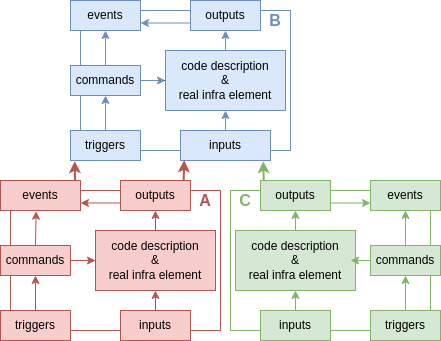

The diagram above was exported from draw.io. Its source (the exported page's mxGraphModel, read from the mxfile embedded in the PNG):
<mxGraphModel dx="82" dy="415" grid="1" gridSize="10" guides="1" tooltips="1" connect="1" arrows="1" fold="1" page="1" pageScale="1" pageWidth="200" pageHeight="200" math="0" shadow="0">
  <root>
    <mxCell id="0" />
    <mxCell id="1" parent="0" />
    <mxCell id="sd2WOmhabI0qJceirrmn-1" value="" style="rounded=0;whiteSpace=wrap;html=1;strokeColor=#6C8EBF;fillColor=none;fontColor=#000000;" parent="1" vertex="1">
      <mxGeometry x="690" y="20" width="210" height="140" as="geometry" />
    </mxCell>
    <mxCell id="sd2WOmhabI0qJceirrmn-37" value="" style="edgeStyle=orthogonalEdgeStyle;rounded=0;orthogonalLoop=1;jettySize=auto;html=1;fontColor=#000000;" parent="1" source="sd2WOmhabI0qJceirrmn-4" edge="1">
      <mxGeometry relative="1" as="geometry">
        <mxPoint x="830" y="90" as="targetPoint" />
      </mxGeometry>
    </mxCell>
    <mxCell id="sd2WOmhabI0qJceirrmn-4" value="commands" style="rounded=0;whiteSpace=wrap;html=1;fillColor=#dae8fc;strokeColor=#6c8ebf;fontColor=#000000;" parent="1" vertex="1">
      <mxGeometry x="680" y="75" width="70" height="30" as="geometry" />
    </mxCell>
    <mxCell id="sd2WOmhabI0qJceirrmn-5" value="triggers" style="rounded=0;whiteSpace=wrap;html=1;fillColor=#dae8fc;strokeColor=#6c8ebf;fontColor=#000000;" parent="1" vertex="1">
      <mxGeometry x="680" y="140" width="70" height="30" as="geometry" />
    </mxCell>
    <mxCell id="sd2WOmhabI0qJceirrmn-6" value="events" style="rounded=0;whiteSpace=wrap;html=1;fillColor=#dae8fc;strokeColor=#6c8ebf;fontColor=#000000;" parent="1" vertex="1">
      <mxGeometry x="680" y="10" width="70" height="30" as="geometry" />
    </mxCell>
    <mxCell id="sd2WOmhabI0qJceirrmn-7" value="outputs" style="rounded=0;whiteSpace=wrap;html=1;fillColor=#dae8fc;strokeColor=#6c8ebf;fontColor=#000000;" parent="1" vertex="1">
      <mxGeometry x="800" y="10" width="70" height="30" as="geometry" />
    </mxCell>
    <mxCell id="sd2WOmhabI0qJceirrmn-8" value="inputs" style="rounded=0;whiteSpace=wrap;html=1;fillColor=#dae8fc;strokeColor=#6c8ebf;fontColor=#000000;" parent="1" vertex="1">
      <mxGeometry x="790" y="140" width="90" height="30" as="geometry" />
    </mxCell>
    <mxCell id="sd2WOmhabI0qJceirrmn-9" value="code description&lt;div&gt;&amp;amp;&lt;/div&gt;&lt;div&gt;real infra element&lt;/div&gt;" style="rounded=0;whiteSpace=wrap;html=1;fillColor=#dae8fc;strokeColor=#6c8ebf;fontColor=#000000;" parent="1" vertex="1">
      <mxGeometry x="775" y="60" width="120" height="60" as="geometry" />
    </mxCell>
    <mxCell id="sd2WOmhabI0qJceirrmn-12" value="" style="endArrow=classic;html=1;rounded=0;exitX=0;exitY=0.75;exitDx=0;exitDy=0;entryX=1;entryY=0.75;entryDx=0;entryDy=0;strokeWidth=1;strokeColor=#6C8EBF;fontColor=#000000;" parent="1" source="sd2WOmhabI0qJceirrmn-7" target="sd2WOmhabI0qJceirrmn-6" edge="1">
      <mxGeometry width="50" height="50" relative="1" as="geometry">
        <mxPoint x="770" y="240" as="sourcePoint" />
        <mxPoint x="800" y="320" as="targetPoint" />
      </mxGeometry>
    </mxCell>
    <mxCell id="sd2WOmhabI0qJceirrmn-13" style="edgeStyle=orthogonalEdgeStyle;rounded=0;orthogonalLoop=1;jettySize=auto;html=1;exitX=0.5;exitY=1;exitDx=0;exitDy=0;fontColor=#000000;" parent="1" edge="1">
      <mxGeometry relative="1" as="geometry">
        <mxPoint x="795" y="170" as="sourcePoint" />
        <mxPoint x="795" y="170" as="targetPoint" />
      </mxGeometry>
    </mxCell>
    <mxCell id="sd2WOmhabI0qJceirrmn-14" value="" style="endArrow=classic;html=1;rounded=0;entryX=0.5;entryY=1;entryDx=0;entryDy=0;exitX=0.5;exitY=0;exitDx=0;exitDy=0;strokeColor=#6C8EBF;fontColor=#000000;" parent="1" source="sd2WOmhabI0qJceirrmn-8" target="sd2WOmhabI0qJceirrmn-9" edge="1">
      <mxGeometry width="50" height="50" relative="1" as="geometry">
        <mxPoint x="830" y="150" as="sourcePoint" />
        <mxPoint x="850" y="120" as="targetPoint" />
      </mxGeometry>
    </mxCell>
    <mxCell id="sd2WOmhabI0qJceirrmn-15" value="" style="endArrow=classic;html=1;rounded=0;exitX=0.5;exitY=0;exitDx=0;exitDy=0;entryX=0.5;entryY=1;entryDx=0;entryDy=0;strokeColor=#6C8EBF;fontColor=#000000;" parent="1" source="sd2WOmhabI0qJceirrmn-9" target="sd2WOmhabI0qJceirrmn-7" edge="1">
      <mxGeometry width="50" height="50" relative="1" as="geometry">
        <mxPoint x="800" y="170" as="sourcePoint" />
        <mxPoint x="850" y="120" as="targetPoint" />
      </mxGeometry>
    </mxCell>
    <mxCell id="sd2WOmhabI0qJceirrmn-16" value="" style="endArrow=classic;html=1;rounded=0;exitX=0.5;exitY=0;exitDx=0;exitDy=0;entryX=0.5;entryY=1;entryDx=0;entryDy=0;strokeColor=#6C8EBF;fontColor=#000000;" parent="1" source="sd2WOmhabI0qJceirrmn-5" target="sd2WOmhabI0qJceirrmn-4" edge="1">
      <mxGeometry width="50" height="50" relative="1" as="geometry">
        <mxPoint x="800" y="170" as="sourcePoint" />
        <mxPoint x="850" y="120" as="targetPoint" />
      </mxGeometry>
    </mxCell>
    <mxCell id="sd2WOmhabI0qJceirrmn-17" value="" style="endArrow=classic;html=1;rounded=0;exitX=0.5;exitY=0;exitDx=0;exitDy=0;entryX=0.5;entryY=1;entryDx=0;entryDy=0;strokeColor=#6C8EBF;fontColor=#000000;" parent="1" source="sd2WOmhabI0qJceirrmn-4" target="sd2WOmhabI0qJceirrmn-6" edge="1">
      <mxGeometry width="50" height="50" relative="1" as="geometry">
        <mxPoint x="800" y="170" as="sourcePoint" />
        <mxPoint x="850" y="120" as="targetPoint" />
      </mxGeometry>
    </mxCell>
    <mxCell id="sd2WOmhabI0qJceirrmn-18" value="" style="endArrow=classic;html=1;rounded=0;exitX=1;exitY=0.5;exitDx=0;exitDy=0;entryX=0;entryY=0.5;entryDx=0;entryDy=0;strokeColor=#6C8EBF;fontColor=#000000;" parent="1" source="sd2WOmhabI0qJceirrmn-4" target="sd2WOmhabI0qJceirrmn-9" edge="1">
      <mxGeometry width="50" height="50" relative="1" as="geometry">
        <mxPoint x="800" y="170" as="sourcePoint" />
        <mxPoint x="850" y="120" as="targetPoint" />
      </mxGeometry>
    </mxCell>
    <mxCell id="zh7kNDEBeC1c80QpdQVo-16" value="" style="rounded=0;whiteSpace=wrap;html=1;strokeColor=#b85450;fillColor=none;" parent="1" vertex="1">
      <mxGeometry x="620" y="200" width="210" height="140" as="geometry" />
    </mxCell>
    <mxCell id="zh7kNDEBeC1c80QpdQVo-17" value="" style="edgeStyle=orthogonalEdgeStyle;rounded=0;orthogonalLoop=1;jettySize=auto;html=1;fontColor=#000000;fillColor=#f8cecc;strokeColor=#b85450;" parent="1" source="zh7kNDEBeC1c80QpdQVo-18" edge="1">
      <mxGeometry relative="1" as="geometry">
        <mxPoint x="760" y="270" as="targetPoint" />
      </mxGeometry>
    </mxCell>
    <mxCell id="zh7kNDEBeC1c80QpdQVo-18" value="commands" style="rounded=0;whiteSpace=wrap;html=1;fillColor=#f8cecc;strokeColor=#b85450;" parent="1" vertex="1">
      <mxGeometry x="610" y="255" width="70" height="30" as="geometry" />
    </mxCell>
    <mxCell id="zh7kNDEBeC1c80QpdQVo-19" value="triggers" style="rounded=0;whiteSpace=wrap;html=1;fillColor=#f8cecc;strokeColor=#b85450;" parent="1" vertex="1">
      <mxGeometry x="610" y="320" width="70" height="30" as="geometry" />
    </mxCell>
    <mxCell id="zh7kNDEBeC1c80QpdQVo-20" value="events" style="rounded=0;whiteSpace=wrap;html=1;fillColor=#f8cecc;strokeColor=#b85450;" parent="1" vertex="1">
      <mxGeometry x="610" y="190" width="80" height="30" as="geometry" />
    </mxCell>
    <mxCell id="zh7kNDEBeC1c80QpdQVo-21" value="outputs" style="rounded=0;whiteSpace=wrap;html=1;fillColor=#f8cecc;strokeColor=#b85450;" parent="1" vertex="1">
      <mxGeometry x="730" y="190" width="70" height="30" as="geometry" />
    </mxCell>
    <mxCell id="zh7kNDEBeC1c80QpdQVo-22" value="inputs" style="rounded=0;whiteSpace=wrap;html=1;fillColor=#f8cecc;strokeColor=#b85450;" parent="1" vertex="1">
      <mxGeometry x="730" y="320" width="70" height="30" as="geometry" />
    </mxCell>
    <mxCell id="zh7kNDEBeC1c80QpdQVo-23" value="code description&lt;div&gt;&amp;amp;&lt;/div&gt;&lt;div&gt;real infra element&lt;/div&gt;" style="rounded=0;whiteSpace=wrap;html=1;fillColor=#f8cecc;strokeColor=#b85450;" parent="1" vertex="1">
      <mxGeometry x="705" y="240" width="120" height="60" as="geometry" />
    </mxCell>
    <mxCell id="zh7kNDEBeC1c80QpdQVo-24" value="" style="endArrow=classic;html=1;rounded=0;exitX=0;exitY=0.75;exitDx=0;exitDy=0;entryX=1;entryY=0.75;entryDx=0;entryDy=0;strokeWidth=1;strokeColor=#b85450;fontColor=#000000;fillColor=#f8cecc;" parent="1" source="zh7kNDEBeC1c80QpdQVo-21" target="zh7kNDEBeC1c80QpdQVo-20" edge="1">
      <mxGeometry width="50" height="50" relative="1" as="geometry">
        <mxPoint x="700" y="420" as="sourcePoint" />
        <mxPoint x="730" y="500" as="targetPoint" />
      </mxGeometry>
    </mxCell>
    <mxCell id="zh7kNDEBeC1c80QpdQVo-25" style="edgeStyle=orthogonalEdgeStyle;rounded=0;orthogonalLoop=1;jettySize=auto;html=1;exitX=0.5;exitY=1;exitDx=0;exitDy=0;fontColor=#000000;fillColor=#f8cecc;strokeColor=#b85450;" parent="1" source="zh7kNDEBeC1c80QpdQVo-16" target="zh7kNDEBeC1c80QpdQVo-16" edge="1">
      <mxGeometry relative="1" as="geometry" />
    </mxCell>
    <mxCell id="zh7kNDEBeC1c80QpdQVo-26" value="" style="endArrow=classic;html=1;rounded=0;entryX=0.5;entryY=1;entryDx=0;entryDy=0;exitX=0.5;exitY=0;exitDx=0;exitDy=0;strokeColor=#b85450;fontColor=#000000;fillColor=#f8cecc;" parent="1" source="zh7kNDEBeC1c80QpdQVo-22" target="zh7kNDEBeC1c80QpdQVo-23" edge="1">
      <mxGeometry width="50" height="50" relative="1" as="geometry">
        <mxPoint x="760" y="330" as="sourcePoint" />
        <mxPoint x="780" y="300" as="targetPoint" />
      </mxGeometry>
    </mxCell>
    <mxCell id="zh7kNDEBeC1c80QpdQVo-27" value="" style="endArrow=classic;html=1;rounded=0;exitX=0.5;exitY=0;exitDx=0;exitDy=0;entryX=0.5;entryY=1;entryDx=0;entryDy=0;strokeColor=#b85450;fontColor=#000000;fillColor=#f8cecc;" parent="1" source="zh7kNDEBeC1c80QpdQVo-23" target="zh7kNDEBeC1c80QpdQVo-21" edge="1">
      <mxGeometry width="50" height="50" relative="1" as="geometry">
        <mxPoint x="730" y="350" as="sourcePoint" />
        <mxPoint x="780" y="300" as="targetPoint" />
      </mxGeometry>
    </mxCell>
    <mxCell id="zh7kNDEBeC1c80QpdQVo-28" value="" style="endArrow=classic;html=1;rounded=0;exitX=0.5;exitY=0;exitDx=0;exitDy=0;entryX=0.5;entryY=1;entryDx=0;entryDy=0;strokeColor=#b85450;fontColor=#000000;fillColor=#f8cecc;" parent="1" source="zh7kNDEBeC1c80QpdQVo-19" target="zh7kNDEBeC1c80QpdQVo-18" edge="1">
      <mxGeometry width="50" height="50" relative="1" as="geometry">
        <mxPoint x="730" y="350" as="sourcePoint" />
        <mxPoint x="780" y="300" as="targetPoint" />
      </mxGeometry>
    </mxCell>
    <mxCell id="zh7kNDEBeC1c80QpdQVo-29" value="" style="endArrow=classic;html=1;rounded=0;exitX=0.5;exitY=0;exitDx=0;exitDy=0;entryX=0.445;entryY=1.024;entryDx=0;entryDy=0;strokeColor=#b85450;fontColor=#000000;fillColor=#f8cecc;entryPerimeter=0;" parent="1" source="zh7kNDEBeC1c80QpdQVo-18" target="zh7kNDEBeC1c80QpdQVo-20" edge="1">
      <mxGeometry width="50" height="50" relative="1" as="geometry">
        <mxPoint x="730" y="350" as="sourcePoint" />
        <mxPoint x="780" y="300" as="targetPoint" />
      </mxGeometry>
    </mxCell>
    <mxCell id="zh7kNDEBeC1c80QpdQVo-30" value="" style="endArrow=classic;html=1;rounded=0;exitX=1;exitY=0.5;exitDx=0;exitDy=0;entryX=0;entryY=0.5;entryDx=0;entryDy=0;strokeColor=#b85450;fontColor=#000000;fillColor=#f8cecc;" parent="1" source="zh7kNDEBeC1c80QpdQVo-18" target="zh7kNDEBeC1c80QpdQVo-23" edge="1">
      <mxGeometry width="50" height="50" relative="1" as="geometry">
        <mxPoint x="730" y="350" as="sourcePoint" />
        <mxPoint x="780" y="300" as="targetPoint" />
      </mxGeometry>
    </mxCell>
    <mxCell id="zh7kNDEBeC1c80QpdQVo-31" value="" style="rounded=0;whiteSpace=wrap;html=1;strokeColor=#82b366;fillColor=none;" parent="1" vertex="1">
      <mxGeometry x="840" y="200" width="200" height="140" as="geometry" />
    </mxCell>
    <mxCell id="zh7kNDEBeC1c80QpdQVo-32" value="" style="edgeStyle=orthogonalEdgeStyle;rounded=0;orthogonalLoop=1;jettySize=auto;html=1;fontColor=#000000;fillColor=#d5e8d4;strokeColor=#82b366;" parent="1" source="zh7kNDEBeC1c80QpdQVo-33" edge="1">
      <mxGeometry relative="1" as="geometry">
        <mxPoint x="900" y="270" as="targetPoint" />
      </mxGeometry>
    </mxCell>
    <mxCell id="zh7kNDEBeC1c80QpdQVo-33" value="commands" style="rounded=0;whiteSpace=wrap;html=1;fillColor=#d5e8d4;strokeColor=#82b366;" parent="1" vertex="1">
      <mxGeometry x="980" y="255" width="70" height="30" as="geometry" />
    </mxCell>
    <mxCell id="zh7kNDEBeC1c80QpdQVo-34" value="triggers" style="rounded=0;whiteSpace=wrap;html=1;fillColor=#d5e8d4;strokeColor=#82b366;" parent="1" vertex="1">
      <mxGeometry x="980" y="320" width="70" height="30" as="geometry" />
    </mxCell>
    <mxCell id="zh7kNDEBeC1c80QpdQVo-35" value="events" style="rounded=0;whiteSpace=wrap;html=1;fillColor=#d5e8d4;strokeColor=#82b366;" parent="1" vertex="1">
      <mxGeometry x="980" y="190" width="70" height="30" as="geometry" />
    </mxCell>
    <mxCell id="zh7kNDEBeC1c80QpdQVo-36" value="outputs" style="rounded=0;whiteSpace=wrap;html=1;fillColor=#d5e8d4;strokeColor=#82b366;" parent="1" vertex="1">
      <mxGeometry x="870" y="190" width="70" height="30" as="geometry" />
    </mxCell>
    <mxCell id="zh7kNDEBeC1c80QpdQVo-37" value="inputs" style="rounded=0;whiteSpace=wrap;html=1;fillColor=#d5e8d4;strokeColor=#82b366;" parent="1" vertex="1">
      <mxGeometry x="870" y="320" width="70" height="30" as="geometry" />
    </mxCell>
    <mxCell id="zh7kNDEBeC1c80QpdQVo-38" value="code description&lt;div&gt;&amp;amp;&lt;/div&gt;&lt;div&gt;real infra element&lt;/div&gt;" style="rounded=0;whiteSpace=wrap;html=1;fillColor=#d5e8d4;strokeColor=#82b366;" parent="1" vertex="1">
      <mxGeometry x="845" y="240" width="120" height="60" as="geometry" />
    </mxCell>
    <mxCell id="zh7kNDEBeC1c80QpdQVo-39" value="" style="endArrow=classic;html=1;rounded=0;exitX=1;exitY=0.75;exitDx=0;exitDy=0;entryX=0;entryY=0.75;entryDx=0;entryDy=0;strokeWidth=1;strokeColor=#82b366;fontColor=#000000;fillColor=#d5e8d4;" parent="1" source="zh7kNDEBeC1c80QpdQVo-36" target="zh7kNDEBeC1c80QpdQVo-35" edge="1">
      <mxGeometry width="50" height="50" relative="1" as="geometry">
        <mxPoint x="840" y="420" as="sourcePoint" />
        <mxPoint x="870" y="500" as="targetPoint" />
      </mxGeometry>
    </mxCell>
    <mxCell id="zh7kNDEBeC1c80QpdQVo-40" style="edgeStyle=orthogonalEdgeStyle;rounded=0;orthogonalLoop=1;jettySize=auto;html=1;exitX=0.5;exitY=1;exitDx=0;exitDy=0;fontColor=#000000;fillColor=#d5e8d4;strokeColor=#82b366;" parent="1" source="zh7kNDEBeC1c80QpdQVo-31" target="zh7kNDEBeC1c80QpdQVo-31" edge="1">
      <mxGeometry relative="1" as="geometry" />
    </mxCell>
    <mxCell id="zh7kNDEBeC1c80QpdQVo-41" value="" style="endArrow=classic;html=1;rounded=0;entryX=0.5;entryY=1;entryDx=0;entryDy=0;exitX=0.5;exitY=0;exitDx=0;exitDy=0;strokeColor=#82b366;fontColor=#000000;fillColor=#d5e8d4;" parent="1" source="zh7kNDEBeC1c80QpdQVo-37" target="zh7kNDEBeC1c80QpdQVo-38" edge="1">
      <mxGeometry width="50" height="50" relative="1" as="geometry">
        <mxPoint x="900" y="330" as="sourcePoint" />
        <mxPoint x="920" y="300" as="targetPoint" />
      </mxGeometry>
    </mxCell>
    <mxCell id="zh7kNDEBeC1c80QpdQVo-42" value="" style="endArrow=classic;html=1;rounded=0;exitX=0.5;exitY=0;exitDx=0;exitDy=0;entryX=0.5;entryY=1;entryDx=0;entryDy=0;strokeColor=#82b366;fontColor=#000000;fillColor=#d5e8d4;" parent="1" source="zh7kNDEBeC1c80QpdQVo-38" target="zh7kNDEBeC1c80QpdQVo-36" edge="1">
      <mxGeometry width="50" height="50" relative="1" as="geometry">
        <mxPoint x="870" y="350" as="sourcePoint" />
        <mxPoint x="920" y="300" as="targetPoint" />
      </mxGeometry>
    </mxCell>
    <mxCell id="zh7kNDEBeC1c80QpdQVo-43" value="" style="endArrow=classic;html=1;rounded=0;exitX=0.5;exitY=0;exitDx=0;exitDy=0;entryX=0.5;entryY=1;entryDx=0;entryDy=0;strokeColor=#82b366;fontColor=#000000;fillColor=#d5e8d4;" parent="1" source="zh7kNDEBeC1c80QpdQVo-34" target="zh7kNDEBeC1c80QpdQVo-33" edge="1">
      <mxGeometry width="50" height="50" relative="1" as="geometry">
        <mxPoint x="870" y="350" as="sourcePoint" />
        <mxPoint x="920" y="300" as="targetPoint" />
      </mxGeometry>
    </mxCell>
    <mxCell id="zh7kNDEBeC1c80QpdQVo-44" value="" style="endArrow=classic;html=1;rounded=0;exitX=0.5;exitY=0;exitDx=0;exitDy=0;strokeColor=#82b366;fontColor=#000000;fillColor=#d5e8d4;entryX=0.5;entryY=1;entryDx=0;entryDy=0;" parent="1" source="zh7kNDEBeC1c80QpdQVo-33" target="zh7kNDEBeC1c80QpdQVo-35" edge="1">
      <mxGeometry width="50" height="50" relative="1" as="geometry">
        <mxPoint x="870" y="350" as="sourcePoint" />
        <mxPoint x="1040" y="230" as="targetPoint" />
      </mxGeometry>
    </mxCell>
    <mxCell id="zh7kNDEBeC1c80QpdQVo-45" value="" style="endArrow=classic;html=1;rounded=0;exitX=0;exitY=0.5;exitDx=0;exitDy=0;strokeColor=#82b366;fontColor=#000000;fillColor=#d5e8d4;" parent="1" source="zh7kNDEBeC1c80QpdQVo-33" edge="1">
      <mxGeometry width="50" height="50" relative="1" as="geometry">
        <mxPoint x="870" y="350" as="sourcePoint" />
        <mxPoint x="960" y="270" as="targetPoint" />
      </mxGeometry>
    </mxCell>
    <mxCell id="zh7kNDEBeC1c80QpdQVo-46" value="" style="endArrow=classic;html=1;rounded=0;exitX=0.903;exitY=0.008;exitDx=0;exitDy=0;entryX=0.041;entryY=0.992;entryDx=0;entryDy=0;strokeColor=#b85450;fontColor=#000000;fillColor=#f8cecc;exitPerimeter=0;entryPerimeter=0;strokeWidth=2;" parent="1" source="zh7kNDEBeC1c80QpdQVo-21" target="sd2WOmhabI0qJceirrmn-8" edge="1">
      <mxGeometry width="50" height="50" relative="1" as="geometry">
        <mxPoint x="785" y="250" as="sourcePoint" />
        <mxPoint x="812.5" y="180" as="targetPoint" />
      </mxGeometry>
    </mxCell>
    <mxCell id="zh7kNDEBeC1c80QpdQVo-48" value="" style="endArrow=classic;html=1;rounded=0;entryX=0.92;entryY=1.024;entryDx=0;entryDy=0;strokeColor=#82b366;fontColor=#000000;fillColor=#d5e8d4;entryPerimeter=0;exitX=0.046;exitY=-0.008;exitDx=0;exitDy=0;exitPerimeter=0;orthogonal=0;anchorPointDirection=0;strokeWidth=2;" parent="1" source="zh7kNDEBeC1c80QpdQVo-36" edge="1" target="sd2WOmhabI0qJceirrmn-8">
      <mxGeometry width="50" height="50" relative="1" as="geometry">
        <mxPoint x="880" y="190" as="sourcePoint" />
        <mxPoint x="876.94" y="180.56999999999994" as="targetPoint" />
      </mxGeometry>
    </mxCell>
    <mxCell id="zh7kNDEBeC1c80QpdQVo-49" value="" style="endArrow=classic;html=1;rounded=0;exitX=0.931;exitY=-0.008;exitDx=0;exitDy=0;strokeColor=#b85450;fontColor=#000000;fillColor=#f8cecc;exitPerimeter=0;entryX=0.06;entryY=1.024;entryDx=0;entryDy=0;entryPerimeter=0;strokeWidth=2;" parent="1" source="zh7kNDEBeC1c80QpdQVo-20" target="sd2WOmhabI0qJceirrmn-5" edge="1">
      <mxGeometry width="50" height="50" relative="1" as="geometry">
        <mxPoint x="803" y="200" as="sourcePoint" />
        <mxPoint x="686" y="171" as="targetPoint" />
      </mxGeometry>
    </mxCell>
    <mxCell id="zh7kNDEBeC1c80QpdQVo-51" value="&lt;b style=&quot;font-size: 16px;&quot;&gt;B&lt;/b&gt;" style="text;html=1;align=center;verticalAlign=middle;whiteSpace=wrap;rounded=0;fontColor=#6C8EBF;fontSize=16;" parent="1" vertex="1">
      <mxGeometry x="875" y="20" width="20" height="20" as="geometry" />
    </mxCell>
    <mxCell id="zh7kNDEBeC1c80QpdQVo-52" value="&lt;b style=&quot;font-size: 16px;&quot;&gt;A&lt;/b&gt;" style="text;html=1;align=center;verticalAlign=middle;whiteSpace=wrap;rounded=0;fontColor=#B85450;fontSize=16;" parent="1" vertex="1">
      <mxGeometry x="805" y="200" width="20" height="20" as="geometry" />
    </mxCell>
    <mxCell id="zh7kNDEBeC1c80QpdQVo-54" value="&lt;b style=&quot;font-size: 16px;&quot;&gt;C&lt;/b&gt;" style="text;html=1;align=center;verticalAlign=middle;whiteSpace=wrap;rounded=0;fontColor=#82B366;fontSize=16;" parent="1" vertex="1">
      <mxGeometry x="845" y="200" width="20" height="20" as="geometry" />
    </mxCell>
  </root>
</mxGraphModel>